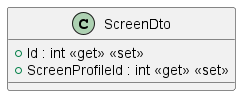

The diagram above was rendered by PlantUML. Its source (embedded in the PNG):
@startuml
class ScreenDto {
    + Id : int <<get>> <<set>>
    + ScreenProfileId : int <<get>> <<set>>
}
@enduml